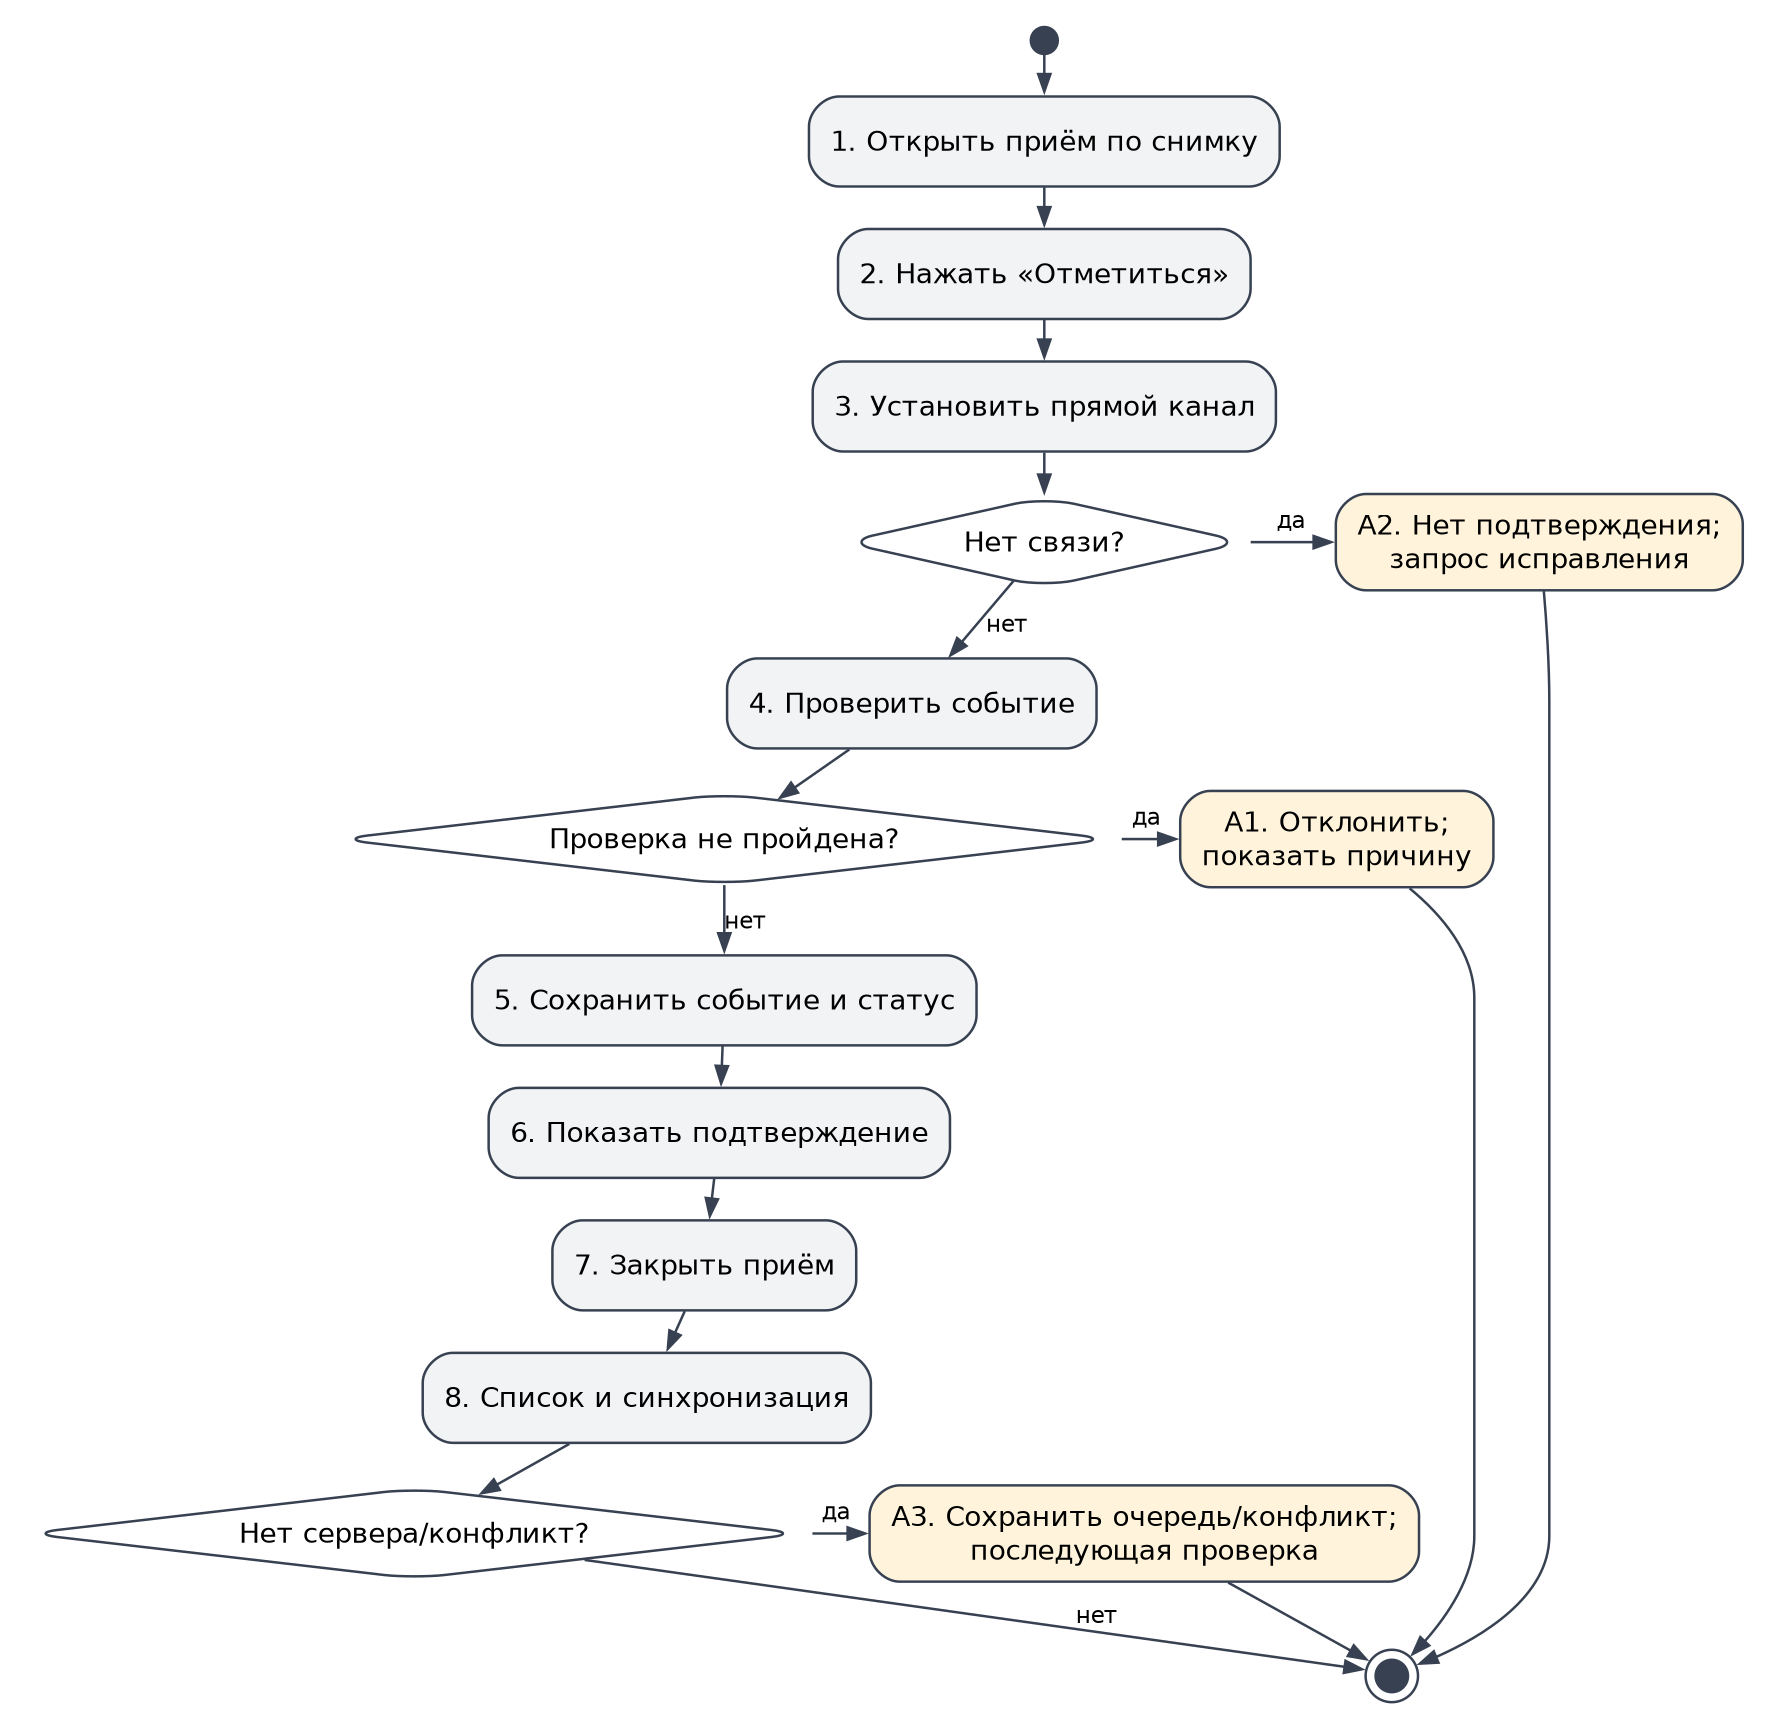

The diagram above was exported from draw.io. Its source (the exported page's mxGraphModel, read from the mxfile embedded in the PNG):
<mxGraphModel adaptiveColors="auto" page="0" background="#ffffff">
  <root>
    <mxCell id="0" />
    <mxCell id="1" parent="0" />
    <mxCell id="start" value="" style="html=1;whiteSpace=wrap;fontFamily=DejaVu Sans;fontSize=11;fillColor=#f1f3f5;strokeColor=#374151;ellipse;fillColor=#374151;" vertex="1" parent="1">
      <mxGeometry x="401.52000000000004" y="9.14823772291129e-14" width="10.799999999999999" height="10.799999999999999" as="geometry" />
    </mxCell>
    <mxCell id="finish" value="" style="html=1;whiteSpace=wrap;fontFamily=DejaVu Sans;fontSize=11;fillColor=#f1f3f5;strokeColor=#374151;ellipse;double=1;fillColor=#374151;" vertex="1" parent="1">
      <mxGeometry x="535.44004" y="649.11004" width="20.959919999999997" height="20.959919999999997" as="geometry" />
    </mxCell>
    <mxCell id="n1" value="1. Открыть приём по снимку" style="html=1;whiteSpace=wrap;fontFamily=DejaVu Sans;fontSize=11;fillColor=#f1f3f5;strokeColor=#374151;rounded=1;" vertex="1" parent="1">
      <mxGeometry x="312.78" y="27.800000000000068" width="188.28000000000003" height="36.0" as="geometry" />
    </mxCell>
    <mxCell id="n2" value="2. Нажать «Отметиться»" style="html=1;whiteSpace=wrap;fontFamily=DejaVu Sans;fontSize=11;fillColor=#f1f3f5;strokeColor=#374151;rounded=1;" vertex="1" parent="1">
      <mxGeometry x="324.4044" y="80.80000000000007" width="165.0312" height="36.0" as="geometry" />
    </mxCell>
    <mxCell id="n3" value="3. Установить прямой канал" style="html=1;whiteSpace=wrap;fontFamily=DejaVu Sans;fontSize=11;fillColor=#f1f3f5;strokeColor=#374151;rounded=1;" vertex="1" parent="1">
      <mxGeometry x="314.2812" y="133.80000000000007" width="185.2776" height="36.0" as="geometry" />
    </mxCell>
    <mxCell id="n4" value="4. Проверить событие" style="html=1;whiteSpace=wrap;fontFamily=DejaVu Sans;fontSize=11;fillColor=#f1f3f5;strokeColor=#374151;rounded=1;" vertex="1" parent="1">
      <mxGeometry x="280.03" y="252.57000000000005" width="147.78000000000003" height="36.0" as="geometry" />
    </mxCell>
    <mxCell id="n5" value="5. Сохранить событие и статус" style="html=1;whiteSpace=wrap;fontFamily=DejaVu Sans;fontSize=11;fillColor=#f1f3f5;strokeColor=#374151;rounded=1;" vertex="1" parent="1">
      <mxGeometry x="178.03" y="371.34000000000003" width="201.78000000000003" height="36.0" as="geometry" />
    </mxCell>
    <mxCell id="n6" value="6. Показать подтверждение" style="html=1;whiteSpace=wrap;fontFamily=DejaVu Sans;fontSize=11;fillColor=#f1f3f5;strokeColor=#374151;rounded=1;" vertex="1" parent="1">
      <mxGeometry x="184.65560000000002" y="424.34000000000003" width="184.5288" height="36.0" as="geometry" />
    </mxCell>
    <mxCell id="n7" value="7. Закрыть приём" style="html=1;whiteSpace=wrap;fontFamily=DejaVu Sans;fontSize=11;fillColor=#f1f3f5;strokeColor=#374151;rounded=1;" vertex="1" parent="1">
      <mxGeometry x="210.15560000000002" y="477.34000000000003" width="121.52879999999999" height="36.0" as="geometry" />
    </mxCell>
    <mxCell id="n8" value="8. Список и синхронизация" style="html=1;whiteSpace=wrap;fontFamily=DejaVu Sans;fontSize=11;fillColor=#f1f3f5;strokeColor=#374151;rounded=1;" vertex="1" parent="1">
      <mxGeometry x="158.27999999999997" y="530.34" width="179.28000000000003" height="36.0" as="geometry" />
    </mxCell>
    <mxCell id="q0" value="Нет связи?" style="html=1;whiteSpace=wrap;fontFamily=DejaVu Sans;fontSize=11;fillColor=#f1f3f5;strokeColor=#374151;rhombus;" vertex="1" parent="1">
      <mxGeometry x="326.4924" y="188.06000000000006" width="160.85520000000002" height="36.0" as="geometry" />
    </mxCell>
    <mxCell id="a0" value="А2. Нет подтверждения;&lt;br&gt;запрос исправления" style="html=1;whiteSpace=wrap;fontFamily=DejaVu Sans;fontSize=11;fillColor=#f1f3f5;strokeColor=#374151;rounded=1;" vertex="1" parent="1">
      <mxGeometry x="523.5311999999999" y="186.80000000000007" width="162.7776" height="38.52" as="geometry" />
    </mxCell>
    <mxCell id="q1" value="Проверка не пройдена?" style="html=1;whiteSpace=wrap;fontFamily=DejaVu Sans;fontSize=11;fillColor=#f1f3f5;strokeColor=#374151;rhombus;" vertex="1" parent="1">
      <mxGeometry x="123.99760000000003" y="306.83000000000004" width="309.84479999999996" height="36.0" as="geometry" />
    </mxCell>
    <mxCell id="a1" value="А1. Отклонить;&lt;br&gt;показать причину" style="html=1;whiteSpace=wrap;fontFamily=DejaVu Sans;fontSize=11;fillColor=#f1f3f5;strokeColor=#374151;rounded=1;" vertex="1" parent="1">
      <mxGeometry x="461.28" y="305.57000000000005" width="125.28" height="38.52" as="geometry" />
    </mxCell>
    <mxCell id="q2" value="Нет сервера/конфликт?" style="html=1;whiteSpace=wrap;fontFamily=DejaVu Sans;fontSize=11;fillColor=#f1f3f5;strokeColor=#374151;rhombus;" vertex="1" parent="1">
      <mxGeometry x="-0.0023999999999944066" y="584.6" width="309.84479999999996" height="36.0" as="geometry" />
    </mxCell>
    <mxCell id="a2" value="А3. Сохранить очередь/конфликт;&lt;br&gt;последующая проверка" style="html=1;whiteSpace=wrap;fontFamily=DejaVu Sans;fontSize=11;fillColor=#f1f3f5;strokeColor=#374151;rounded=1;" vertex="1" parent="1">
      <mxGeometry x="337.03" y="583.34" width="219.78000000000003" height="38.52" as="geometry" />
    </mxCell>
    <mxCell id="edge0" value="" source="start" target="n1" edge="1" parent="1" style="html=1;endArrow=open;fontFamily=DejaVu Sans;fontSize=9;labelBackgroundColor=#ffffff;strokeColor=#374151;">
      <mxGeometry relative="1" as="geometry">
        <Array as="points">
          <mxPoint x="406.92" y="13.280000000000086" />
          <mxPoint x="406.92" y="16.040000000000077" />
        </Array>
      </mxGeometry>
    </mxCell>
    <mxCell id="edge1" value="" source="n1" target="n2" edge="1" parent="1" style="html=1;endArrow=open;fontFamily=DejaVu Sans;fontSize=9;labelBackgroundColor=#ffffff;strokeColor=#374151;">
      <mxGeometry relative="1" as="geometry">
        <Array as="points">
          <mxPoint x="406.92" y="66.6400000000001" />
          <mxPoint x="406.92" y="69.34000000000003" />
        </Array>
      </mxGeometry>
    </mxCell>
    <mxCell id="edge2" value="" source="n2" target="n3" edge="1" parent="1" style="html=1;endArrow=open;fontFamily=DejaVu Sans;fontSize=9;labelBackgroundColor=#ffffff;strokeColor=#374151;">
      <mxGeometry relative="1" as="geometry">
        <Array as="points">
          <mxPoint x="406.92" y="119.6400000000001" />
          <mxPoint x="406.92" y="122.34000000000003" />
        </Array>
      </mxGeometry>
    </mxCell>
    <mxCell id="edge3" value="" source="n3" target="q0" edge="1" parent="1" style="html=1;endArrow=open;fontFamily=DejaVu Sans;fontSize=9;labelBackgroundColor=#ffffff;strokeColor=#374151;">
      <mxGeometry relative="1" as="geometry">
        <Array as="points">
          <mxPoint x="406.92" y="173.08000000000004" />
          <mxPoint x="406.92" y="176.12000000000006" />
        </Array>
      </mxGeometry>
    </mxCell>
    <mxCell id="edge4" value="да" source="q0" target="a0" edge="1" parent="1" style="html=1;endArrow=open;fontFamily=DejaVu Sans;fontSize=9;labelBackgroundColor=#ffffff;strokeColor=#374151;">
      <mxGeometry relative="1" as="geometry">
        <Array as="points">
          <mxPoint x="497.81" y="206.06000000000006" />
          <mxPoint x="506.33" y="206.06000000000006" />
        </Array>
      </mxGeometry>
    </mxCell>
    <mxCell id="edge5" value="" source="a0" target="finish" edge="1" parent="1" style="html=1;endArrow=open;fontFamily=DejaVu Sans;fontSize=9;labelBackgroundColor=#ffffff;strokeColor=#374151;">
      <mxGeometry relative="1" as="geometry">
        <Array as="points">
          <mxPoint x="607.79" y="238.06000000000006" />
          <mxPoint x="608.92" y="254.78000000000003" />
          <mxPoint x="608.92" y="269.57000000000005" />
          <mxPoint x="608.92" y="269.57000000000005" />
          <mxPoint x="608.92" y="269.57000000000005" />
          <mxPoint x="608.92" y="603.6" />
          <mxPoint x="608.92" y="627.7700000000001" />
          <mxPoint x="582.27" y="643.7600000000001" />
        </Array>
      </mxGeometry>
    </mxCell>
    <mxCell id="edge6" value="нет" source="q0" target="n4" edge="1" parent="1" style="html=1;endArrow=open;fontFamily=DejaVu Sans;fontSize=9;labelBackgroundColor=#ffffff;strokeColor=#374151;">
      <mxGeometry relative="1" as="geometry">
        <Array as="points">
          <mxPoint x="388.39" y="228.92000000000007" />
          <mxPoint x="380.66" y="238.03000000000003" />
        </Array>
      </mxGeometry>
    </mxCell>
    <mxCell id="edge7" value="" source="n4" target="q1" edge="1" parent="1" style="html=1;endArrow=open;fontFamily=DejaVu Sans;fontSize=9;labelBackgroundColor=#ffffff;strokeColor=#374151;">
      <mxGeometry relative="1" as="geometry">
        <Array as="points">
          <mxPoint x="321.77" y="293.97" />
          <mxPoint x="313.9" y="299.46000000000004" />
        </Array>
      </mxGeometry>
    </mxCell>
    <mxCell id="edge8" value="да" source="q1" target="a1" edge="1" parent="1" style="html=1;endArrow=open;fontFamily=DejaVu Sans;fontSize=9;labelBackgroundColor=#ffffff;strokeColor=#374151;">
      <mxGeometry relative="1" as="geometry">
        <Array as="points">
          <mxPoint x="442.87" y="324.83000000000004" />
          <mxPoint x="447.77" y="324.83000000000004" />
        </Array>
      </mxGeometry>
    </mxCell>
    <mxCell id="edge9" value="" source="a1" target="finish" edge="1" parent="1" style="html=1;endArrow=open;fontFamily=DejaVu Sans;fontSize=9;labelBackgroundColor=#ffffff;strokeColor=#374151;">
      <mxGeometry relative="1" as="geometry">
        <Array as="points">
          <mxPoint x="566.23" y="355.44000000000005" />
          <mxPoint x="578.92" y="370.56000000000006" />
          <mxPoint x="578.92" y="388.34000000000003" />
          <mxPoint x="578.92" y="388.34000000000003" />
          <mxPoint x="578.92" y="388.34000000000003" />
          <mxPoint x="578.92" y="603.6" />
          <mxPoint x="578.92" y="619.86" />
          <mxPoint x="568.19" y="635.46" />
        </Array>
      </mxGeometry>
    </mxCell>
    <mxCell id="edge10" value="нет" source="q1" target="n5" edge="1" parent="1" style="html=1;endArrow=open;fontFamily=DejaVu Sans;fontSize=9;labelBackgroundColor=#ffffff;strokeColor=#374151;">
      <mxGeometry relative="1" as="geometry">
        <Array as="points">
          <mxPoint x="278.92" y="349.34000000000003" />
          <mxPoint x="278.92" y="356.32000000000005" />
        </Array>
      </mxGeometry>
    </mxCell>
    <mxCell id="edge11" value="" source="n5" target="n6" edge="1" parent="1" style="html=1;endArrow=open;fontFamily=DejaVu Sans;fontSize=9;labelBackgroundColor=#ffffff;strokeColor=#374151;">
      <mxGeometry relative="1" as="geometry">
        <Array as="points">
          <mxPoint x="278.14" y="410.18000000000006" />
          <mxPoint x="278.04" y="412.88000000000005" />
        </Array>
      </mxGeometry>
    </mxCell>
    <mxCell id="edge12" value="" source="n6" target="n7" edge="1" parent="1" style="html=1;endArrow=open;fontFamily=DejaVu Sans;fontSize=9;labelBackgroundColor=#ffffff;strokeColor=#374151;">
      <mxGeometry relative="1" as="geometry">
        <Array as="points">
          <mxPoint x="274.58" y="463.26000000000005" />
          <mxPoint x="274.25" y="466.06000000000006" />
        </Array>
      </mxGeometry>
    </mxCell>
    <mxCell id="edge13" value="" source="n7" target="n8" edge="1" parent="1" style="html=1;endArrow=open;fontFamily=DejaVu Sans;fontSize=9;labelBackgroundColor=#ffffff;strokeColor=#374151;">
      <mxGeometry relative="1" as="geometry">
        <Array as="points">
          <mxPoint x="261.86" y="516.4300000000001" />
          <mxPoint x="260.52" y="519.4100000000001" />
        </Array>
      </mxGeometry>
    </mxCell>
    <mxCell id="edge14" value="" source="n8" target="q2" edge="1" parent="1" style="html=1;endArrow=open;fontFamily=DejaVu Sans;fontSize=9;labelBackgroundColor=#ffffff;strokeColor=#374151;">
      <mxGeometry relative="1" as="geometry">
        <Array as="points">
          <mxPoint x="207.62" y="571.99" />
          <mxPoint x="197.33" y="577.7700000000001" />
        </Array>
      </mxGeometry>
    </mxCell>
    <mxCell id="edge15" value="да" source="q2" target="a2" edge="1" parent="1" style="html=1;endArrow=open;fontFamily=DejaVu Sans;fontSize=9;labelBackgroundColor=#ffffff;strokeColor=#374151;">
      <mxGeometry relative="1" as="geometry">
        <Array as="points">
          <mxPoint x="318.92" y="602.6" />
          <mxPoint x="323.66" y="602.6" />
        </Array>
      </mxGeometry>
    </mxCell>
    <mxCell id="edge16" value="" source="a2" target="finish" edge="1" parent="1" style="html=1;endArrow=open;fontFamily=DejaVu Sans;fontSize=9;labelBackgroundColor=#ffffff;strokeColor=#374151;">
      <mxGeometry relative="1" as="geometry">
        <Array as="points">
          <mxPoint x="497.13" y="631.49" />
          <mxPoint x="516.54" y="642.2700000000001" />
        </Array>
      </mxGeometry>
    </mxCell>
    <mxCell id="edge17" value="нет" source="q2" target="finish" edge="1" parent="1" style="html=1;endArrow=open;fontFamily=DejaVu Sans;fontSize=9;labelBackgroundColor=#ffffff;strokeColor=#374151;">
      <mxGeometry relative="1" as="geometry">
        <Array as="points">
          <mxPoint x="314.86" y="626.09" />
          <mxPoint x="473.12" y="648.35" />
        </Array>
      </mxGeometry>
    </mxCell>
  </root>
</mxGraphModel>